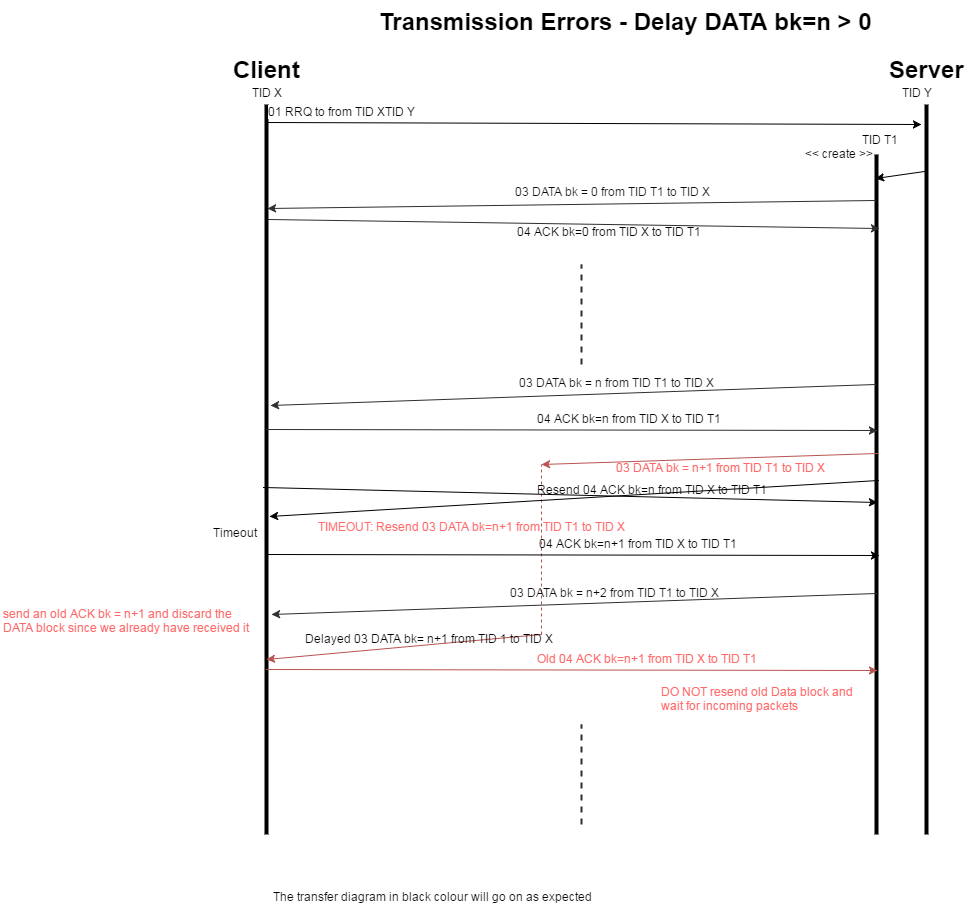

The diagram above was exported from draw.io. Its source (the exported page's mxGraphModel, read from the mxfile embedded in the PNG):
<mxGraphModel dx="2260" dy="804" grid="1" gridSize="10" guides="1" tooltips="1" connect="1" arrows="1" fold="1" page="1" pageScale="1" pageWidth="826" pageHeight="1169" background="#ffffff" math="0">
  <root>
    <mxCell id="0" />
    <mxCell id="1" parent="0" />
    <mxCell id="70b4d5ef1129ce76-1" value="" style="line;direction=south;html=1;" vertex="1" parent="1">
      <mxGeometry x="290" y="239" width="10" height="730" as="geometry" />
    </mxCell>
    <mxCell id="70b4d5ef1129ce76-2" value="" style="line;direction=south;html=1;" vertex="1" parent="1">
      <mxGeometry x="-370" y="239" width="10" height="730" as="geometry" />
    </mxCell>
    <mxCell id="70b4d5ef1129ce76-3" value="Client" style="text;html=1;fontSize=24;fontStyle=1;verticalAlign=middle;align=center;" vertex="1" parent="1">
      <mxGeometry x="-415" y="184" width="100" height="40" as="geometry" />
    </mxCell>
    <mxCell id="70b4d5ef1129ce76-4" value="Server" style="text;html=1;fontSize=24;fontStyle=1;verticalAlign=middle;align=center;" vertex="1" parent="1">
      <mxGeometry x="245" y="184" width="100" height="40" as="geometry" />
    </mxCell>
    <mxCell id="70b4d5ef1129ce76-5" value="" style="endArrow=classic;html=1;exitX=0.024;exitY=0.489;exitPerimeter=0;" edge="1" parent="1" source="70b4d5ef1129ce76-2">
      <mxGeometry x="-365" y="251" width="50" height="50" as="geometry">
        <mxPoint x="-180" y="469" as="sourcePoint" />
        <mxPoint x="290" y="259" as="targetPoint" />
      </mxGeometry>
    </mxCell>
    <mxCell id="70b4d5ef1129ce76-6" value="01 RRQ to from TID XTID Y" style="text;html=1;resizable=0;points=[];;align=center;verticalAlign=middle;labelBackgroundColor=#ffffff;" vertex="1" connectable="0" parent="70b4d5ef1129ce76-5">
      <mxGeometry x="-0.2517" y="3" relative="1" as="geometry">
        <mxPoint x="-170" y="-9" as="offset" />
      </mxGeometry>
    </mxCell>
    <mxCell id="70b4d5ef1129ce76-7" value="TID X" style="text;html=1;resizable=0;points=[];autosize=1;align=left;verticalAlign=top;spacingTop=-4;" vertex="1" parent="1">
      <mxGeometry x="-381" y="220" width="50" height="10" as="geometry" />
    </mxCell>
    <mxCell id="70b4d5ef1129ce76-8" value="TID Y" style="text;html=1;resizable=0;points=[];autosize=1;align=left;verticalAlign=top;spacingTop=-4;" vertex="1" parent="1">
      <mxGeometry x="269" y="220" width="50" height="10" as="geometry" />
    </mxCell>
    <mxCell id="70b4d5ef1129ce76-9" value="" style="endArrow=classic;html=1;exitX=0.092;exitY=0.689;exitPerimeter=0;entryX=0.036;entryY=0.589;entryPerimeter=0;" edge="1" parent="1" source="70b4d5ef1129ce76-1" target="70b4d5ef1129ce76-10">
      <mxGeometry x="244" y="285" width="50" height="50" as="geometry">
        <mxPoint x="-30" y="479" as="sourcePoint" />
        <mxPoint x="250" y="289" as="targetPoint" />
      </mxGeometry>
    </mxCell>
    <mxCell id="70b4d5ef1129ce76-10" value="" style="line;direction=south;html=1;" vertex="1" parent="1">
      <mxGeometry x="240" y="289" width="10" height="680" as="geometry" />
    </mxCell>
    <mxCell id="70b4d5ef1129ce76-11" value="TID T1" style="text;html=1;resizable=0;points=[];autosize=1;align=left;verticalAlign=top;spacingTop=-4;" vertex="1" parent="1">
      <mxGeometry x="229" y="267" width="50" height="10" as="geometry" />
    </mxCell>
    <mxCell id="70b4d5ef1129ce76-12" value="" style="endArrow=classic;html=1;exitX=0.087;exitY=0.389;exitPerimeter=0;plain-red" edge="1" parent="1">
      <mxGeometry x="-90" y="588" width="50" height="50" as="geometry">
        <mxPoint x="246" y="588" as="sourcePoint" />
        <mxPoint x="-90" y="599" as="targetPoint" />
      </mxGeometry>
    </mxCell>
    <mxCell id="70b4d5ef1129ce76-13" value="" style="endArrow=none;dashed=1;html=1;plain-red" edge="1" parent="1">
      <mxGeometry x="-90" y="599" width="50" height="50" as="geometry">
        <mxPoint x="-90" y="769" as="sourcePoint" />
        <mxPoint x="-90" y="599" as="targetPoint" />
      </mxGeometry>
    </mxCell>
    <mxCell id="70b4d5ef1129ce76-16" value="" style="endArrow=classic;html=1;entryX=0.67;entryY=0.489;entryPerimeter=0;plain-red" edge="1" parent="1">
      <mxGeometry x="-365" y="769" width="50" height="50" as="geometry">
        <mxPoint x="-90" y="769" as="sourcePoint" />
        <mxPoint x="-365" y="794" as="targetPoint" />
      </mxGeometry>
    </mxCell>
    <mxCell id="70b4d5ef1129ce76-21" value="&lt;font color=&quot;#ff6666&quot;&gt;03 DATA bk = n+1 from TID T1 to TID X&lt;/font&gt;" style="text;html=1;resizable=0;points=[];autosize=1;align=left;verticalAlign=top;spacingTop=-4;" vertex="1" parent="1">
      <mxGeometry x="-17" y="595" width="230" height="10" as="geometry" />
    </mxCell>
    <mxCell id="70b4d5ef1129ce76-29" value="Transmission Errors - D&lt;span id=&quot;docs-internal-guid-7789905d-3809-3a38-1010-6f7100868b6e&quot;&gt;&lt;span&gt;elay DATA bk=n &amp;gt; 0&lt;/span&gt;&lt;/span&gt;" style="text;html=1;fontSize=24;fontStyle=1;verticalAlign=middle;align=center;" vertex="1" parent="1">
      <mxGeometry x="-56" y="136" width="100" height="40" as="geometry" />
    </mxCell>
    <mxCell id="70b4d5ef1129ce76-31" value="&amp;lt;&amp;lt; create &amp;gt;&amp;gt;" style="text;html=1;resizable=0;points=[];autosize=1;align=left;verticalAlign=top;spacingTop=-4;" vertex="1" parent="1">
      <mxGeometry x="172" y="281" width="80" height="10" as="geometry" />
    </mxCell>
    <mxCell id="70b4d5ef1129ce76-32" value="Timeout" style="text;html=1;resizable=0;points=[];autosize=1;align=left;verticalAlign=top;spacingTop=-4;" vertex="1" parent="1">
      <mxGeometry x="-420" y="660" width="60" height="10" as="geometry" />
    </mxCell>
    <mxCell id="70b4d5ef1129ce76-34" value="" style="endArrow=classic;html=1;strokeColor=#2E2E2E;fontColor=#FF6666;exitX=0.067;exitY=0.555;exitPerimeter=0;entryX=0.142;entryY=0.355;entryPerimeter=0;" edge="1" parent="1" source="70b4d5ef1129ce76-10" target="70b4d5ef1129ce76-2">
      <mxGeometry width="50" height="50" relative="1" as="geometry">
        <mxPoint x="-270" y="389" as="sourcePoint" />
        <mxPoint x="-220" y="339" as="targetPoint" />
      </mxGeometry>
    </mxCell>
    <mxCell id="70b4d5ef1129ce76-35" value="" style="endArrow=classic;html=1;strokeColor=#2E2E2E;fontColor=#FF6666;exitX=0.158;exitY=0.255;exitPerimeter=0;entryX=0.109;entryY=0.155;entryPerimeter=0;" edge="1" parent="1" source="70b4d5ef1129ce76-2" target="70b4d5ef1129ce76-10">
      <mxGeometry width="50" height="50" relative="1" as="geometry">
        <mxPoint x="-342" y="415" as="sourcePoint" />
        <mxPoint x="-292" y="365" as="targetPoint" />
      </mxGeometry>
    </mxCell>
    <mxCell id="70b4d5ef1129ce76-36" value="&lt;font color=&quot;#0a0a0a&quot;&gt;03 DATA bk = 0 from TID T1 to TID X&lt;/font&gt;" style="text;html=1;resizable=0;points=[];autosize=1;align=left;verticalAlign=top;spacingTop=-4;fontColor=#FF6666;" vertex="1" parent="1">
      <mxGeometry x="-118" y="319" width="210" height="10" as="geometry" />
    </mxCell>
    <mxCell id="70b4d5ef1129ce76-37" value="&lt;font color=&quot;#000000&quot;&gt;04 ACK bk=0 from TID X to TID T1&lt;/font&gt;" style="text;html=1;resizable=0;points=[];autosize=1;align=left;verticalAlign=top;spacingTop=-4;fontColor=#FF6666;" vertex="1" parent="1">
      <mxGeometry x="-116" y="359" width="200" height="10" as="geometry" />
    </mxCell>
    <mxCell id="70b4d5ef1129ce76-38" value="" style="endArrow=classic;html=1;strokeColor=#2E2E2E;fontColor=#FF6666;exitX=0.067;exitY=0.555;exitPerimeter=0;entryX=0.202;entryY=0.055;entryPerimeter=0;" edge="1" parent="1">
      <mxGeometry x="-361" y="519" width="50" height="50" as="geometry">
        <mxPoint x="244" y="519" as="sourcePoint" />
        <mxPoint x="-361" y="540" as="targetPoint" />
      </mxGeometry>
    </mxCell>
    <mxCell id="70b4d5ef1129ce76-39" value="" style="endArrow=classic;html=1;strokeColor=#2E2E2E;fontColor=#FF6666;exitX=0.25;exitY=0.5;exitPerimeter=0;entryX=0.169;entryY=0.355;entryPerimeter=0;" edge="1" parent="1">
      <mxGeometry x="-365" y="564" width="50" height="50" as="geometry">
        <mxPoint x="-365" y="564" as="sourcePoint" />
        <mxPoint x="246" y="565" as="targetPoint" />
      </mxGeometry>
    </mxCell>
    <mxCell id="70b4d5ef1129ce76-40" value="&lt;font color=&quot;#0a0a0a&quot;&gt;03 DATA bk = n from TID T1 to TID X&lt;/font&gt;" style="text;html=1;resizable=0;points=[];autosize=1;align=left;verticalAlign=top;spacingTop=-4;fontColor=#FF6666;" vertex="1" parent="1">
      <mxGeometry x="-114" y="510" width="210" height="10" as="geometry" />
    </mxCell>
    <mxCell id="70b4d5ef1129ce76-41" value="&lt;font color=&quot;#000000&quot;&gt;04 ACK bk=n from TID X to TID T1&lt;/font&gt;" style="text;html=1;resizable=0;points=[];autosize=1;align=left;verticalAlign=top;spacingTop=-4;fontColor=#FF6666;" vertex="1" parent="1">
      <mxGeometry x="-96" y="546" width="200" height="10" as="geometry" />
    </mxCell>
    <mxCell id="70b4d5ef1129ce76-42" value="&lt;font color=&quot;#000000&quot;&gt;Delayed 03 DATA bk= n+1 from TID 1 to TID X&lt;/font&gt;" style="text;html=1;resizable=0;points=[];autosize=1;align=left;verticalAlign=top;spacingTop=-4;fontColor=#FF6666;" vertex="1" parent="1">
      <mxGeometry x="-328" y="766" width="270" height="10" as="geometry" />
    </mxCell>
    <mxCell id="70b4d5ef1129ce76-43" value="" style="endArrow=none;html=1;strokeColor=#2E2E2E;fontColor=#FF6666;dashed=1;strokeWidth=2;" edge="1" parent="1">
      <mxGeometry width="50" height="50" relative="1" as="geometry">
        <mxPoint x="-50" y="499" as="sourcePoint" />
        <mxPoint x="-50" y="399" as="targetPoint" />
      </mxGeometry>
    </mxCell>
    <mxCell id="70b4d5ef1129ce76-44" value="" style="endArrow=classic;html=1;fontColor=#FF6666;exitX=0.867;exitY=1;exitPerimeter=0;entryX=0.169;entryY=0.355;entryPerimeter=0;plain-red;strokeColor=#000000;" edge="1" parent="1">
      <mxGeometry x="-365" y="636" width="50" height="50" as="geometry">
        <mxPoint x="-368" y="622" as="sourcePoint" />
        <mxPoint x="246" y="637" as="targetPoint" />
      </mxGeometry>
    </mxCell>
    <mxCell id="70b4d5ef1129ce76-45" value="&lt;font color=&quot;#000000&quot;&gt;Resend 04 ACK bk=n from TID X to TID T1&lt;/font&gt;" style="text;html=1;resizable=0;points=[];autosize=1;align=left;verticalAlign=top;spacingTop=-4;fontColor=#FF6666;" vertex="1" parent="1">
      <mxGeometry x="-96" y="617" width="250" height="10" as="geometry" />
    </mxCell>
    <mxCell id="14d2ba2380b6c51c-3" value="" style="endArrow=classic;html=1;strokeColor=#2E2E2E;fontColor=#FF6666;exitX=0.067;exitY=0.555;exitPerimeter=0;entryX=0.202;entryY=0.055;entryPerimeter=0;" edge="1" parent="1">
      <mxGeometry x="-360" y="728" width="50" height="50" as="geometry">
        <mxPoint x="245" y="728" as="sourcePoint" />
        <mxPoint x="-360" y="749" as="targetPoint" />
      </mxGeometry>
    </mxCell>
    <mxCell id="14d2ba2380b6c51c-4" value="&lt;font color=&quot;#0a0a0a&quot;&gt;03 DATA bk = n+2 from TID T1 to TID X&lt;/font&gt;" style="text;html=1;resizable=0;points=[];autosize=1;align=left;verticalAlign=top;spacingTop=-4;fontColor=#FF6666;" vertex="1" parent="1">
      <mxGeometry x="-123" y="720" width="220" height="20" as="geometry" />
    </mxCell>
    <mxCell id="14d2ba2380b6c51c-5" value="" style="endArrow=classic;html=1;fontColor=#FF6666;exitX=0.25;exitY=0.5;exitPerimeter=0;entryX=0.169;entryY=0.355;entryPerimeter=0;plain-red;strokeColor=#000000;" edge="1" parent="1">
      <mxGeometry x="-363" y="689" width="50" height="50" as="geometry">
        <mxPoint x="-363" y="689" as="sourcePoint" />
        <mxPoint x="248" y="690" as="targetPoint" />
      </mxGeometry>
    </mxCell>
    <mxCell id="14d2ba2380b6c51c-6" value="&lt;font color=&quot;#000000&quot;&gt;04 ACK bk=n+1 from TID X to TID T1&lt;/font&gt;" style="text;html=1;resizable=0;points=[];autosize=1;align=left;verticalAlign=top;spacingTop=-4;fontColor=#FF6666;" vertex="1" parent="1">
      <mxGeometry x="-94" y="671" width="210" height="20" as="geometry" />
    </mxCell>
    <mxCell id="14d2ba2380b6c51c-8" value="&lt;font color=&quot;#000000&quot;&gt;The transfer diagram in black colour will go on as expected&amp;nbsp;&lt;/font&gt;" style="text;html=1;resizable=0;points=[];autosize=1;align=left;verticalAlign=top;spacingTop=-4;fontColor=#FF6666;" vertex="1" parent="1">
      <mxGeometry x="-360" y="1024" width="330" height="10" as="geometry" />
    </mxCell>
    <mxCell id="14d2ba2380b6c51c-10" value="" style="endArrow=classic;html=1;fontColor=#FF6666;exitX=0.25;exitY=0.5;exitPerimeter=0;entryX=0.169;entryY=0.355;entryPerimeter=0;plain-red" edge="1" parent="1">
      <mxGeometry x="-365" y="804" width="50" height="50" as="geometry">
        <mxPoint x="-365" y="804" as="sourcePoint" />
        <mxPoint x="246" y="805" as="targetPoint" />
      </mxGeometry>
    </mxCell>
    <mxCell id="14d2ba2380b6c51c-11" value="Old 04 ACK bk=n+1 from TID X to TID T1" style="text;html=1;resizable=0;points=[];autosize=1;align=left;verticalAlign=top;spacingTop=-4;fontColor=#FF6666;" vertex="1" parent="1">
      <mxGeometry x="-96" y="786" width="240" height="20" as="geometry" />
    </mxCell>
    <mxCell id="14d2ba2380b6c51c-12" value="send an old ACK bk = n+1 and discard the&amp;nbsp;&lt;div&gt;DATA block since we already have received it&amp;nbsp;&lt;/div&gt;" style="text;html=1;resizable=0;points=[];autosize=1;align=left;verticalAlign=top;spacingTop=-4;fontColor=#FF6666;" vertex="1" parent="1">
      <mxGeometry x="-630" y="741" width="260" height="30" as="geometry" />
    </mxCell>
    <mxCell id="14d2ba2380b6c51c-13" value="DO NOT resend old Data block and&amp;nbsp;&lt;div&gt;wait for incoming packets&amp;nbsp;&lt;/div&gt;" style="text;html=1;resizable=0;points=[];autosize=1;align=left;verticalAlign=top;spacingTop=-4;fontColor=#FF6666;" vertex="1" parent="1">
      <mxGeometry x="28" y="819" width="210" height="30" as="geometry" />
    </mxCell>
    <mxCell id="7845cb663a1ea1ea-1" value="" style="endArrow=none;html=1;strokeColor=#2E2E2E;fontColor=#FF6666;dashed=1;strokeWidth=2;" edge="1" parent="1">
      <mxGeometry x="-50" y="859" width="50" height="50" as="geometry">
        <mxPoint x="-50" y="959" as="sourcePoint" />
        <mxPoint x="-50" y="859" as="targetPoint" />
      </mxGeometry>
    </mxCell>
    <mxCell id="197fbcc64cf6cbcc-1" value="" style="endArrow=classic;html=1;fontColor=#FF6666;exitX=0.479;exitY=0.3;exitPerimeter=0;entryX=0.603;entryY=0.8;entryPerimeter=0;plain-red;strokeColor=#000000;" edge="1" parent="1" source="70b4d5ef1129ce76-10">
      <mxGeometry x="-349" y="666" width="50" height="50" as="geometry">
        <mxPoint x="250" y="629" as="sourcePoint" />
        <mxPoint x="-362" y="651" as="targetPoint" />
      </mxGeometry>
    </mxCell>
    <mxCell id="197fbcc64cf6cbcc-2" value="&lt;font color=&quot;#ff6b6b&quot;&gt;TIMEOUT: Resend 03 DATA bk=n+1 from TID T1 to TID X&lt;/font&gt;" style="text;html=1;resizable=0;points=[];autosize=1;align=left;verticalAlign=top;spacingTop=-4;fontColor=#FF6666;" vertex="1" parent="1">
      <mxGeometry x="-315" y="654" width="320" height="20" as="geometry" />
    </mxCell>
  </root>
</mxGraphModel>